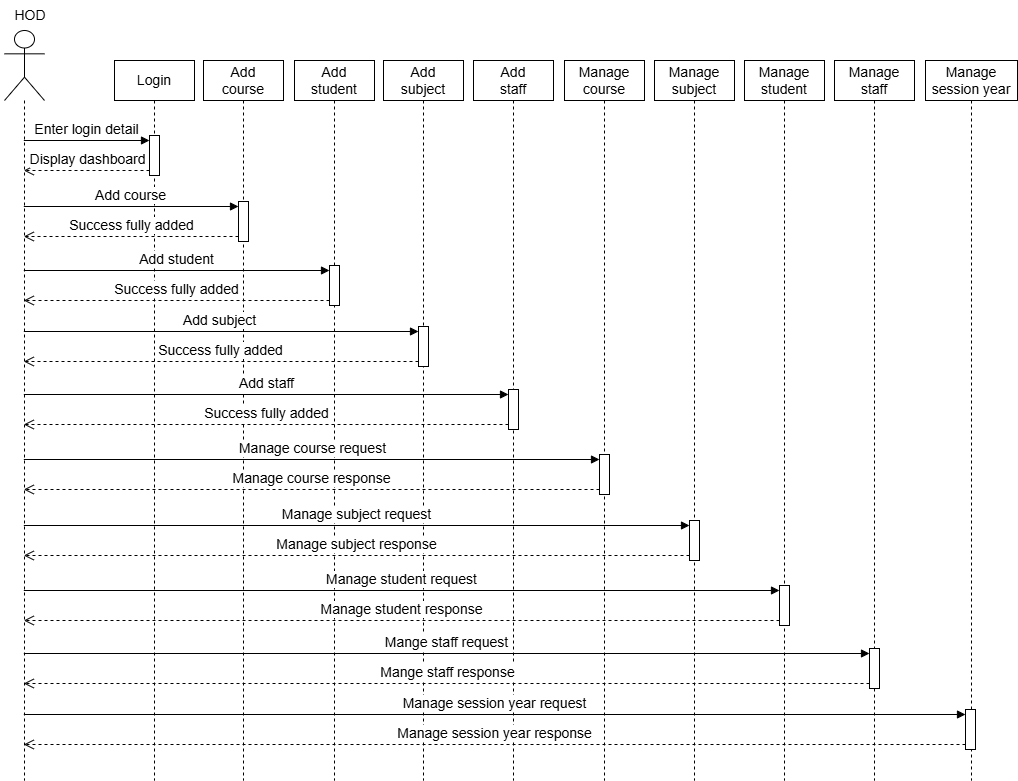

The diagram above was exported from draw.io. Its source (the exported page's mxGraphModel, read from the mxfile embedded in the PNG):
<mxGraphModel dx="2075" dy="728" grid="1" gridSize="10" guides="1" tooltips="1" connect="1" arrows="1" fold="1" page="1" pageScale="1" pageWidth="850" pageHeight="1100" math="0" shadow="0">
  <root>
    <mxCell id="0" />
    <mxCell id="1" parent="0" />
    <mxCell id="FEAFbfd6kNxMFZx4jH7Z-1" value="" style="shape=umlLifeline;perimeter=lifelinePerimeter;whiteSpace=wrap;html=1;container=1;dropTarget=0;collapsible=0;recursiveResize=0;outlineConnect=0;portConstraint=eastwest;newEdgeStyle={&quot;curved&quot;:0,&quot;rounded&quot;:0};participant=umlActor;size=70;" parent="1" vertex="1">
      <mxGeometry x="-96" y="50" width="40" height="750" as="geometry" />
    </mxCell>
    <mxCell id="FEAFbfd6kNxMFZx4jH7Z-2" value="Login" style="shape=umlLifeline;perimeter=lifelinePerimeter;whiteSpace=wrap;html=1;container=1;dropTarget=0;collapsible=0;recursiveResize=0;outlineConnect=0;portConstraint=eastwest;newEdgeStyle={&quot;curved&quot;:0,&quot;rounded&quot;:0};size=40;fontSize=14;" parent="1" vertex="1">
      <mxGeometry x="14" y="80" width="80" height="720" as="geometry" />
    </mxCell>
    <mxCell id="FEAFbfd6kNxMFZx4jH7Z-14" value="" style="html=1;points=[[0,0,0,0,5],[0,1,0,0,-5],[1,0,0,0,5],[1,1,0,0,-5]];perimeter=orthogonalPerimeter;outlineConnect=0;targetShapes=umlLifeline;portConstraint=eastwest;newEdgeStyle={&quot;curved&quot;:0,&quot;rounded&quot;:0};" parent="FEAFbfd6kNxMFZx4jH7Z-2" vertex="1">
      <mxGeometry x="35" y="75" width="10" height="40" as="geometry" />
    </mxCell>
    <mxCell id="FEAFbfd6kNxMFZx4jH7Z-3" value="Add&lt;div&gt;course&lt;/div&gt;" style="shape=umlLifeline;perimeter=lifelinePerimeter;whiteSpace=wrap;html=1;container=1;dropTarget=0;collapsible=0;recursiveResize=0;outlineConnect=0;portConstraint=eastwest;newEdgeStyle={&quot;curved&quot;:0,&quot;rounded&quot;:0};size=40;fontSize=14;" parent="1" vertex="1">
      <mxGeometry x="103" y="80" width="80" height="720" as="geometry" />
    </mxCell>
    <mxCell id="FEAFbfd6kNxMFZx4jH7Z-30" value="" style="html=1;points=[[0,0,0,0,5],[0,1,0,0,-5],[1,0,0,0,5],[1,1,0,0,-5]];perimeter=orthogonalPerimeter;outlineConnect=0;targetShapes=umlLifeline;portConstraint=eastwest;newEdgeStyle={&quot;curved&quot;:0,&quot;rounded&quot;:0};" parent="FEAFbfd6kNxMFZx4jH7Z-3" vertex="1">
      <mxGeometry x="35" y="141" width="10" height="40" as="geometry" />
    </mxCell>
    <mxCell id="FEAFbfd6kNxMFZx4jH7Z-4" value="&lt;font style=&quot;font-size: 14px;&quot;&gt;Add&lt;/font&gt;&lt;div&gt;&lt;font style=&quot;font-size: 14px;&quot;&gt;student&lt;/font&gt;&lt;/div&gt;" style="shape=umlLifeline;perimeter=lifelinePerimeter;whiteSpace=wrap;html=1;container=1;dropTarget=0;collapsible=0;recursiveResize=0;outlineConnect=0;portConstraint=eastwest;newEdgeStyle={&quot;curved&quot;:0,&quot;rounded&quot;:0};size=40;" parent="1" vertex="1">
      <mxGeometry x="194" y="80" width="80" height="720" as="geometry" />
    </mxCell>
    <mxCell id="FEAFbfd6kNxMFZx4jH7Z-33" value="" style="html=1;points=[[0,0,0,0,5],[0,1,0,0,-5],[1,0,0,0,5],[1,1,0,0,-5]];perimeter=orthogonalPerimeter;outlineConnect=0;targetShapes=umlLifeline;portConstraint=eastwest;newEdgeStyle={&quot;curved&quot;:0,&quot;rounded&quot;:0};" parent="FEAFbfd6kNxMFZx4jH7Z-4" vertex="1">
      <mxGeometry x="35" y="205" width="10" height="40" as="geometry" />
    </mxCell>
    <mxCell id="FEAFbfd6kNxMFZx4jH7Z-5" value="&lt;font style=&quot;font-size: 14px;&quot;&gt;Add&lt;/font&gt;&lt;div&gt;&lt;font style=&quot;font-size: 14px;&quot;&gt;subject&lt;/font&gt;&lt;/div&gt;" style="shape=umlLifeline;perimeter=lifelinePerimeter;whiteSpace=wrap;html=1;container=1;dropTarget=0;collapsible=0;recursiveResize=0;outlineConnect=0;portConstraint=eastwest;newEdgeStyle={&quot;curved&quot;:0,&quot;rounded&quot;:0};size=40;fontSize=13;" parent="1" vertex="1">
      <mxGeometry x="283" y="80" width="80" height="720" as="geometry" />
    </mxCell>
    <mxCell id="FEAFbfd6kNxMFZx4jH7Z-36" value="" style="html=1;points=[[0,0,0,0,5],[0,1,0,0,-5],[1,0,0,0,5],[1,1,0,0,-5]];perimeter=orthogonalPerimeter;outlineConnect=0;targetShapes=umlLifeline;portConstraint=eastwest;newEdgeStyle={&quot;curved&quot;:0,&quot;rounded&quot;:0};" parent="FEAFbfd6kNxMFZx4jH7Z-5" vertex="1">
      <mxGeometry x="35" y="266" width="10" height="40" as="geometry" />
    </mxCell>
    <mxCell id="FEAFbfd6kNxMFZx4jH7Z-6" value="Add&lt;div&gt;staff&lt;/div&gt;" style="shape=umlLifeline;whiteSpace=wrap;html=1;container=1;dropTarget=0;collapsible=0;recursiveResize=0;outlineConnect=0;portConstraint=eastwest;newEdgeStyle={&quot;curved&quot;:0,&quot;rounded&quot;:0};size=40;points=[[0,0,0,0,5],[0,1,0,0,-5],[1,0,0,0,5],[1,1,0,0,-5]];perimeter=rectanglePerimeter;targetShapes=umlLifeline;participant=label;fontSize=14;" parent="1" vertex="1">
      <mxGeometry x="373" y="80" width="80" height="720" as="geometry" />
    </mxCell>
    <mxCell id="FEAFbfd6kNxMFZx4jH7Z-39" value="" style="html=1;points=[[0,0,0,0,5],[0,1,0,0,-5],[1,0,0,0,5],[1,1,0,0,-5]];perimeter=orthogonalPerimeter;outlineConnect=0;targetShapes=umlLifeline;portConstraint=eastwest;newEdgeStyle={&quot;curved&quot;:0,&quot;rounded&quot;:0};" parent="FEAFbfd6kNxMFZx4jH7Z-6" vertex="1">
      <mxGeometry x="35" y="329" width="10" height="40" as="geometry" />
    </mxCell>
    <mxCell id="FEAFbfd6kNxMFZx4jH7Z-7" value="Manage&lt;div&gt;course&lt;/div&gt;" style="shape=umlLifeline;perimeter=lifelinePerimeter;whiteSpace=wrap;html=1;container=1;dropTarget=0;collapsible=0;recursiveResize=0;outlineConnect=0;portConstraint=eastwest;newEdgeStyle={&quot;curved&quot;:0,&quot;rounded&quot;:0};size=40;fontSize=14;" parent="1" vertex="1">
      <mxGeometry x="464" y="80" width="80" height="720" as="geometry" />
    </mxCell>
    <mxCell id="FEAFbfd6kNxMFZx4jH7Z-42" value="" style="html=1;points=[[0,0,0,0,5],[0,1,0,0,-5],[1,0,0,0,5],[1,1,0,0,-5]];perimeter=orthogonalPerimeter;outlineConnect=0;targetShapes=umlLifeline;portConstraint=eastwest;newEdgeStyle={&quot;curved&quot;:0,&quot;rounded&quot;:0};" parent="FEAFbfd6kNxMFZx4jH7Z-7" vertex="1">
      <mxGeometry x="35" y="394" width="10" height="40" as="geometry" />
    </mxCell>
    <mxCell id="FEAFbfd6kNxMFZx4jH7Z-8" value="Manage&lt;div&gt;subject&lt;/div&gt;" style="shape=umlLifeline;perimeter=lifelinePerimeter;whiteSpace=wrap;html=1;container=1;dropTarget=0;collapsible=0;recursiveResize=0;outlineConnect=0;portConstraint=eastwest;newEdgeStyle={&quot;curved&quot;:0,&quot;rounded&quot;:0};size=40;fontSize=14;" parent="1" vertex="1">
      <mxGeometry x="554" y="80" width="80" height="720" as="geometry" />
    </mxCell>
    <mxCell id="RLELJn3sP3zYs9nURfL7-2" value="" style="html=1;points=[[0,0,0,0,5],[0,1,0,0,-5],[1,0,0,0,5],[1,1,0,0,-5]];perimeter=orthogonalPerimeter;outlineConnect=0;targetShapes=umlLifeline;portConstraint=eastwest;newEdgeStyle={&quot;curved&quot;:0,&quot;rounded&quot;:0};" parent="FEAFbfd6kNxMFZx4jH7Z-8" vertex="1">
      <mxGeometry x="35" y="460" width="10" height="40" as="geometry" />
    </mxCell>
    <mxCell id="FEAFbfd6kNxMFZx4jH7Z-9" value="Manage&lt;div&gt;student&lt;/div&gt;" style="shape=umlLifeline;perimeter=lifelinePerimeter;whiteSpace=wrap;html=1;container=1;dropTarget=0;collapsible=0;recursiveResize=0;outlineConnect=0;portConstraint=eastwest;newEdgeStyle={&quot;curved&quot;:0,&quot;rounded&quot;:0};size=40;fontSize=14;" parent="1" vertex="1">
      <mxGeometry x="644" y="80" width="80" height="720" as="geometry" />
    </mxCell>
    <mxCell id="FEAFbfd6kNxMFZx4jH7Z-48" value="" style="html=1;points=[[0,0,0,0,5],[0,1,0,0,-5],[1,0,0,0,5],[1,1,0,0,-5]];perimeter=orthogonalPerimeter;outlineConnect=0;targetShapes=umlLifeline;portConstraint=eastwest;newEdgeStyle={&quot;curved&quot;:0,&quot;rounded&quot;:0};" parent="FEAFbfd6kNxMFZx4jH7Z-9" vertex="1">
      <mxGeometry x="35" y="525" width="10" height="40" as="geometry" />
    </mxCell>
    <mxCell id="FEAFbfd6kNxMFZx4jH7Z-16" value="Display dashboard" style="html=1;verticalAlign=bottom;endArrow=open;dashed=1;endSize=8;curved=0;rounded=0;exitX=0;exitY=1;exitDx=0;exitDy=-5;fontSize=14;" parent="1" source="FEAFbfd6kNxMFZx4jH7Z-14" target="FEAFbfd6kNxMFZx4jH7Z-1" edge="1">
      <mxGeometry relative="1" as="geometry">
        <mxPoint x="15" y="215" as="targetPoint" />
      </mxGeometry>
    </mxCell>
    <mxCell id="FEAFbfd6kNxMFZx4jH7Z-15" value="Enter login detail" style="html=1;verticalAlign=bottom;endArrow=block;curved=0;rounded=0;entryX=0;entryY=0;entryDx=0;entryDy=5;fontSize=14;" parent="1" source="FEAFbfd6kNxMFZx4jH7Z-1" target="FEAFbfd6kNxMFZx4jH7Z-14" edge="1">
      <mxGeometry relative="1" as="geometry">
        <mxPoint x="15" y="145" as="sourcePoint" />
      </mxGeometry>
    </mxCell>
    <mxCell id="FEAFbfd6kNxMFZx4jH7Z-32" value="Success fully added" style="html=1;verticalAlign=bottom;endArrow=open;dashed=1;endSize=8;curved=0;rounded=0;exitX=0;exitY=1;exitDx=0;exitDy=-5;fontSize=14;" parent="1" source="FEAFbfd6kNxMFZx4jH7Z-30" target="FEAFbfd6kNxMFZx4jH7Z-1" edge="1">
      <mxGeometry relative="1" as="geometry">
        <mxPoint x="105" y="255" as="targetPoint" />
      </mxGeometry>
    </mxCell>
    <mxCell id="FEAFbfd6kNxMFZx4jH7Z-31" value="Add course" style="html=1;verticalAlign=bottom;endArrow=block;curved=0;rounded=0;entryX=0;entryY=0;entryDx=0;entryDy=5;fontSize=14;" parent="1" source="FEAFbfd6kNxMFZx4jH7Z-1" target="FEAFbfd6kNxMFZx4jH7Z-30" edge="1">
      <mxGeometry relative="1" as="geometry">
        <mxPoint x="105" y="185" as="sourcePoint" />
      </mxGeometry>
    </mxCell>
    <mxCell id="FEAFbfd6kNxMFZx4jH7Z-34" value="Add student" style="html=1;verticalAlign=bottom;endArrow=block;curved=0;rounded=0;entryX=0;entryY=0;entryDx=0;entryDy=5;fontSize=14;" parent="1" source="FEAFbfd6kNxMFZx4jH7Z-1" target="FEAFbfd6kNxMFZx4jH7Z-33" edge="1">
      <mxGeometry relative="1" as="geometry">
        <mxPoint x="195" y="255" as="sourcePoint" />
      </mxGeometry>
    </mxCell>
    <mxCell id="FEAFbfd6kNxMFZx4jH7Z-35" value="Success fully added" style="html=1;verticalAlign=bottom;endArrow=open;dashed=1;endSize=8;curved=0;rounded=0;exitX=0;exitY=1;exitDx=0;exitDy=-5;fontSize=14;" parent="1" source="FEAFbfd6kNxMFZx4jH7Z-33" target="FEAFbfd6kNxMFZx4jH7Z-1" edge="1">
      <mxGeometry relative="1" as="geometry">
        <mxPoint x="195" y="325" as="targetPoint" />
      </mxGeometry>
    </mxCell>
    <mxCell id="FEAFbfd6kNxMFZx4jH7Z-37" value="Add subject&amp;nbsp;" style="html=1;verticalAlign=bottom;endArrow=block;curved=0;rounded=0;entryX=0;entryY=0;entryDx=0;entryDy=5;fontSize=14;" parent="1" source="FEAFbfd6kNxMFZx4jH7Z-1" target="FEAFbfd6kNxMFZx4jH7Z-36" edge="1">
      <mxGeometry x="0.0012" relative="1" as="geometry">
        <mxPoint x="285" y="305" as="sourcePoint" />
        <mxPoint as="offset" />
      </mxGeometry>
    </mxCell>
    <mxCell id="FEAFbfd6kNxMFZx4jH7Z-38" value="Success fully added" style="html=1;verticalAlign=bottom;endArrow=open;dashed=1;endSize=8;curved=0;rounded=0;exitX=0;exitY=1;exitDx=0;exitDy=-5;fontSize=14;" parent="1" source="FEAFbfd6kNxMFZx4jH7Z-36" target="FEAFbfd6kNxMFZx4jH7Z-1" edge="1">
      <mxGeometry relative="1" as="geometry">
        <mxPoint x="285" y="375" as="targetPoint" />
      </mxGeometry>
    </mxCell>
    <mxCell id="FEAFbfd6kNxMFZx4jH7Z-40" value="Add staff" style="html=1;verticalAlign=bottom;endArrow=block;curved=0;rounded=0;entryX=0;entryY=0;entryDx=0;entryDy=5;fontSize=14;" parent="1" source="FEAFbfd6kNxMFZx4jH7Z-1" target="FEAFbfd6kNxMFZx4jH7Z-39" edge="1">
      <mxGeometry x="0.001" relative="1" as="geometry">
        <mxPoint x="375" y="355" as="sourcePoint" />
        <mxPoint as="offset" />
      </mxGeometry>
    </mxCell>
    <mxCell id="FEAFbfd6kNxMFZx4jH7Z-41" value="Success fully added" style="html=1;verticalAlign=bottom;endArrow=open;dashed=1;endSize=8;curved=0;rounded=0;exitX=0;exitY=1;exitDx=0;exitDy=-5;fontSize=14;" parent="1" source="FEAFbfd6kNxMFZx4jH7Z-39" target="FEAFbfd6kNxMFZx4jH7Z-1" edge="1">
      <mxGeometry relative="1" as="geometry">
        <mxPoint x="375" y="425" as="targetPoint" />
      </mxGeometry>
    </mxCell>
    <mxCell id="FEAFbfd6kNxMFZx4jH7Z-43" value="Manage course request" style="html=1;verticalAlign=bottom;endArrow=block;curved=0;rounded=0;entryX=0;entryY=0;entryDx=0;entryDy=5;fontSize=14;" parent="1" source="FEAFbfd6kNxMFZx4jH7Z-1" target="FEAFbfd6kNxMFZx4jH7Z-42" edge="1">
      <mxGeometry x="0.0008" relative="1" as="geometry">
        <mxPoint x="465" y="405" as="sourcePoint" />
        <mxPoint as="offset" />
      </mxGeometry>
    </mxCell>
    <mxCell id="FEAFbfd6kNxMFZx4jH7Z-44" value="Manage course response" style="html=1;verticalAlign=bottom;endArrow=open;dashed=1;endSize=8;curved=0;rounded=0;exitX=0;exitY=1;exitDx=0;exitDy=-5;fontSize=14;" parent="1" source="FEAFbfd6kNxMFZx4jH7Z-42" target="FEAFbfd6kNxMFZx4jH7Z-1" edge="1">
      <mxGeometry relative="1" as="geometry">
        <mxPoint x="465" y="475" as="targetPoint" />
      </mxGeometry>
    </mxCell>
    <mxCell id="FEAFbfd6kNxMFZx4jH7Z-49" value="Manage student request" style="html=1;verticalAlign=bottom;endArrow=block;curved=0;rounded=0;entryX=0;entryY=0;entryDx=0;entryDy=5;fontSize=14;" parent="1" source="FEAFbfd6kNxMFZx4jH7Z-1" target="FEAFbfd6kNxMFZx4jH7Z-48" edge="1">
      <mxGeometry relative="1" as="geometry">
        <mxPoint x="645" y="505" as="sourcePoint" />
      </mxGeometry>
    </mxCell>
    <mxCell id="FEAFbfd6kNxMFZx4jH7Z-50" value="Manage student response" style="html=1;verticalAlign=bottom;endArrow=open;dashed=1;endSize=8;curved=0;rounded=0;exitX=0;exitY=1;exitDx=0;exitDy=-5;fontSize=14;" parent="1" source="FEAFbfd6kNxMFZx4jH7Z-48" target="FEAFbfd6kNxMFZx4jH7Z-1" edge="1">
      <mxGeometry relative="1" as="geometry">
        <mxPoint x="645" y="575" as="targetPoint" />
      </mxGeometry>
    </mxCell>
    <mxCell id="t7ZxHE0MPwpSH72a9ipD-1" value="&lt;span style=&quot;font-size: 14px;&quot;&gt;HOD&lt;/span&gt;" style="text;html=1;align=center;verticalAlign=middle;whiteSpace=wrap;rounded=0;" parent="1" vertex="1">
      <mxGeometry x="-100" y="20" width="60" height="30" as="geometry" />
    </mxCell>
    <mxCell id="RLELJn3sP3zYs9nURfL7-3" value="Manage subject request" style="html=1;verticalAlign=bottom;endArrow=block;curved=0;rounded=0;entryX=0;entryY=0;entryDx=0;entryDy=5;fontSize=14;" parent="1" source="FEAFbfd6kNxMFZx4jH7Z-1" target="RLELJn3sP3zYs9nURfL7-2" edge="1">
      <mxGeometry x="0.0008" relative="1" as="geometry">
        <mxPoint x="20" y="495" as="sourcePoint" />
        <mxPoint as="offset" />
      </mxGeometry>
    </mxCell>
    <mxCell id="RLELJn3sP3zYs9nURfL7-4" value="Manage subject response" style="html=1;verticalAlign=bottom;endArrow=open;dashed=1;endSize=8;curved=0;rounded=0;exitX=0;exitY=1;exitDx=0;exitDy=-5;fontSize=14;" parent="1" source="RLELJn3sP3zYs9nURfL7-2" target="FEAFbfd6kNxMFZx4jH7Z-1" edge="1">
      <mxGeometry relative="1" as="geometry">
        <mxPoint x="20" y="525" as="targetPoint" />
      </mxGeometry>
    </mxCell>
    <mxCell id="iPUq5FRtlmuHHojeEDL8-1" value="Manage&lt;div&gt;staff&lt;/div&gt;" style="shape=umlLifeline;perimeter=lifelinePerimeter;whiteSpace=wrap;html=1;container=1;dropTarget=0;collapsible=0;recursiveResize=0;outlineConnect=0;portConstraint=eastwest;newEdgeStyle={&quot;curved&quot;:0,&quot;rounded&quot;:0};size=40;fontSize=14;" vertex="1" parent="1">
      <mxGeometry x="734" y="80" width="80" height="720" as="geometry" />
    </mxCell>
    <mxCell id="iPUq5FRtlmuHHojeEDL8-2" value="" style="html=1;points=[[0,0,0,0,5],[0,1,0,0,-5],[1,0,0,0,5],[1,1,0,0,-5]];perimeter=orthogonalPerimeter;outlineConnect=0;targetShapes=umlLifeline;portConstraint=eastwest;newEdgeStyle={&quot;curved&quot;:0,&quot;rounded&quot;:0};" vertex="1" parent="iPUq5FRtlmuHHojeEDL8-1">
      <mxGeometry x="35" y="588" width="10" height="40" as="geometry" />
    </mxCell>
    <mxCell id="iPUq5FRtlmuHHojeEDL8-3" value="Mange staff response" style="html=1;verticalAlign=bottom;endArrow=open;dashed=1;endSize=8;curved=0;rounded=0;exitX=0;exitY=1;exitDx=0;exitDy=-5;fontSize=14;" edge="1" parent="1" source="iPUq5FRtlmuHHojeEDL8-2" target="FEAFbfd6kNxMFZx4jH7Z-1">
      <mxGeometry relative="1" as="geometry">
        <mxPoint x="670" y="190" as="targetPoint" />
      </mxGeometry>
    </mxCell>
    <mxCell id="iPUq5FRtlmuHHojeEDL8-4" value="Mange staff request" style="html=1;verticalAlign=bottom;endArrow=block;curved=0;rounded=0;entryX=0;entryY=0;entryDx=0;entryDy=5;fontSize=14;" edge="1" parent="1" target="iPUq5FRtlmuHHojeEDL8-2" source="FEAFbfd6kNxMFZx4jH7Z-1">
      <mxGeometry relative="1" as="geometry">
        <mxPoint x="670" y="160" as="sourcePoint" />
      </mxGeometry>
    </mxCell>
    <mxCell id="iPUq5FRtlmuHHojeEDL8-5" value="Manage&lt;div&gt;session year&lt;/div&gt;" style="shape=umlLifeline;perimeter=lifelinePerimeter;whiteSpace=wrap;html=1;container=1;dropTarget=0;collapsible=0;recursiveResize=0;outlineConnect=0;portConstraint=eastwest;newEdgeStyle={&quot;curved&quot;:0,&quot;rounded&quot;:0};size=40;fontSize=14;" vertex="1" parent="1">
      <mxGeometry x="825" y="80" width="92" height="720" as="geometry" />
    </mxCell>
    <mxCell id="iPUq5FRtlmuHHojeEDL8-6" value="" style="html=1;points=[[0,0,0,0,5],[0,1,0,0,-5],[1,0,0,0,5],[1,1,0,0,-5]];perimeter=orthogonalPerimeter;outlineConnect=0;targetShapes=umlLifeline;portConstraint=eastwest;newEdgeStyle={&quot;curved&quot;:0,&quot;rounded&quot;:0};" vertex="1" parent="iPUq5FRtlmuHHojeEDL8-5">
      <mxGeometry x="40" y="649" width="10" height="40" as="geometry" />
    </mxCell>
    <mxCell id="iPUq5FRtlmuHHojeEDL8-7" value="Manage session year response" style="html=1;verticalAlign=bottom;endArrow=open;dashed=1;endSize=8;curved=0;rounded=0;exitX=0;exitY=1;exitDx=0;exitDy=-5;fontSize=14;" edge="1" parent="1" source="iPUq5FRtlmuHHojeEDL8-6" target="FEAFbfd6kNxMFZx4jH7Z-1">
      <mxGeometry relative="1" as="geometry">
        <mxPoint x="630" y="256" as="targetPoint" />
      </mxGeometry>
    </mxCell>
    <mxCell id="iPUq5FRtlmuHHojeEDL8-8" value="Manage session year request" style="html=1;verticalAlign=bottom;endArrow=block;curved=0;rounded=0;entryX=0;entryY=0;entryDx=0;entryDy=5;fontSize=14;" edge="1" parent="1" target="iPUq5FRtlmuHHojeEDL8-6" source="FEAFbfd6kNxMFZx4jH7Z-1">
      <mxGeometry relative="1" as="geometry">
        <mxPoint x="630" y="226" as="sourcePoint" />
      </mxGeometry>
    </mxCell>
  </root>
</mxGraphModel>